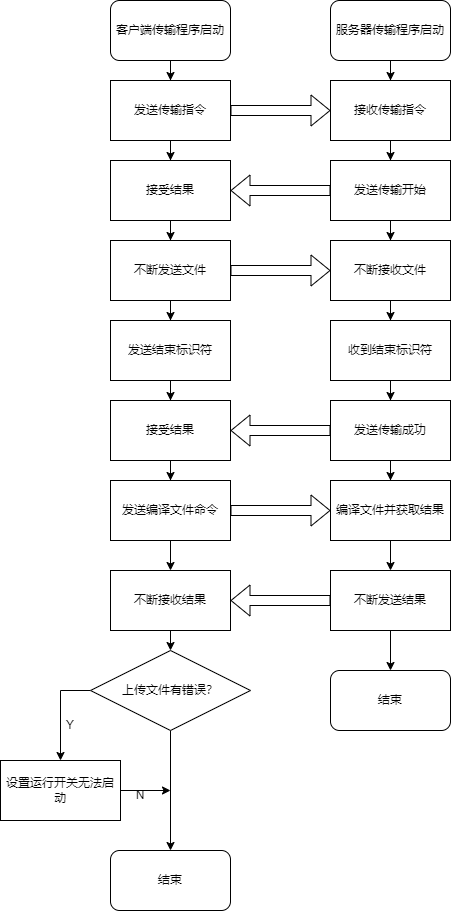

The diagram above was exported from draw.io. Its source (the exported page's mxGraphModel, read from the mxfile embedded in the PNG):
<mxGraphModel dx="2000" dy="1162" grid="1" gridSize="10" guides="1" tooltips="1" connect="1" arrows="1" fold="1" page="1" pageScale="1" pageWidth="827" pageHeight="1169" math="0" shadow="0">
  <root>
    <mxCell id="t3meQ12Llt5yXyIXwHAl-0" />
    <mxCell id="t3meQ12Llt5yXyIXwHAl-1" parent="t3meQ12Llt5yXyIXwHAl-0" />
    <mxCell id="69lVhIyz5we4egK9e2Pz-33" value="" style="edgeStyle=orthogonalEdgeStyle;rounded=0;orthogonalLoop=1;jettySize=auto;html=1;" parent="t3meQ12Llt5yXyIXwHAl-1" source="69lVhIyz5we4egK9e2Pz-0" target="69lVhIyz5we4egK9e2Pz-2" edge="1">
      <mxGeometry relative="1" as="geometry" />
    </mxCell>
    <mxCell id="69lVhIyz5we4egK9e2Pz-0" value="客户端传输程序启动" style="rounded=1;whiteSpace=wrap;html=1;" parent="t3meQ12Llt5yXyIXwHAl-1" vertex="1">
      <mxGeometry x="160" y="90" width="120" height="60" as="geometry" />
    </mxCell>
    <mxCell id="69lVhIyz5we4egK9e2Pz-34" style="edgeStyle=orthogonalEdgeStyle;rounded=0;orthogonalLoop=1;jettySize=auto;html=1;entryX=0.5;entryY=0;entryDx=0;entryDy=0;" parent="t3meQ12Llt5yXyIXwHAl-1" source="69lVhIyz5we4egK9e2Pz-1" target="69lVhIyz5we4egK9e2Pz-3" edge="1">
      <mxGeometry relative="1" as="geometry" />
    </mxCell>
    <mxCell id="69lVhIyz5we4egK9e2Pz-1" value="服务器传输程序启动" style="rounded=1;whiteSpace=wrap;html=1;" parent="t3meQ12Llt5yXyIXwHAl-1" vertex="1">
      <mxGeometry x="380" y="90" width="120" height="60" as="geometry" />
    </mxCell>
    <mxCell id="69lVhIyz5we4egK9e2Pz-26" style="edgeStyle=orthogonalEdgeStyle;rounded=0;orthogonalLoop=1;jettySize=auto;html=1;entryX=0.5;entryY=0;entryDx=0;entryDy=0;" parent="t3meQ12Llt5yXyIXwHAl-1" source="69lVhIyz5we4egK9e2Pz-2" target="69lVhIyz5we4egK9e2Pz-4" edge="1">
      <mxGeometry relative="1" as="geometry" />
    </mxCell>
    <mxCell id="69lVhIyz5we4egK9e2Pz-2" value="发送传输指令" style="rounded=0;whiteSpace=wrap;html=1;" parent="t3meQ12Llt5yXyIXwHAl-1" vertex="1">
      <mxGeometry x="160" y="170" width="120" height="60" as="geometry" />
    </mxCell>
    <mxCell id="69lVhIyz5we4egK9e2Pz-35" style="edgeStyle=orthogonalEdgeStyle;rounded=0;orthogonalLoop=1;jettySize=auto;html=1;entryX=0.5;entryY=0;entryDx=0;entryDy=0;" parent="t3meQ12Llt5yXyIXwHAl-1" source="69lVhIyz5we4egK9e2Pz-3" target="69lVhIyz5we4egK9e2Pz-5" edge="1">
      <mxGeometry relative="1" as="geometry" />
    </mxCell>
    <mxCell id="69lVhIyz5we4egK9e2Pz-3" value="接收传输指令" style="rounded=0;whiteSpace=wrap;html=1;" parent="t3meQ12Llt5yXyIXwHAl-1" vertex="1">
      <mxGeometry x="380" y="170" width="120" height="60" as="geometry" />
    </mxCell>
    <mxCell id="69lVhIyz5we4egK9e2Pz-27" style="edgeStyle=orthogonalEdgeStyle;rounded=0;orthogonalLoop=1;jettySize=auto;html=1;entryX=0.5;entryY=0;entryDx=0;entryDy=0;" parent="t3meQ12Llt5yXyIXwHAl-1" source="69lVhIyz5we4egK9e2Pz-4" target="69lVhIyz5we4egK9e2Pz-8" edge="1">
      <mxGeometry relative="1" as="geometry" />
    </mxCell>
    <mxCell id="69lVhIyz5we4egK9e2Pz-4" value="接受结果" style="rounded=0;whiteSpace=wrap;html=1;" parent="t3meQ12Llt5yXyIXwHAl-1" vertex="1">
      <mxGeometry x="160" y="250" width="120" height="60" as="geometry" />
    </mxCell>
    <mxCell id="69lVhIyz5we4egK9e2Pz-36" style="edgeStyle=orthogonalEdgeStyle;rounded=0;orthogonalLoop=1;jettySize=auto;html=1;entryX=0.5;entryY=0;entryDx=0;entryDy=0;" parent="t3meQ12Llt5yXyIXwHAl-1" source="69lVhIyz5we4egK9e2Pz-5" target="69lVhIyz5we4egK9e2Pz-9" edge="1">
      <mxGeometry relative="1" as="geometry" />
    </mxCell>
    <mxCell id="69lVhIyz5we4egK9e2Pz-5" value="发送传输开始" style="rounded=0;whiteSpace=wrap;html=1;" parent="t3meQ12Llt5yXyIXwHAl-1" vertex="1">
      <mxGeometry x="380" y="250" width="120" height="60" as="geometry" />
    </mxCell>
    <mxCell id="69lVhIyz5we4egK9e2Pz-6" value="" style="shape=flexArrow;endArrow=classic;html=1;rounded=0;exitX=0;exitY=0.5;exitDx=0;exitDy=0;entryX=1;entryY=0.5;entryDx=0;entryDy=0;" parent="t3meQ12Llt5yXyIXwHAl-1" source="69lVhIyz5we4egK9e2Pz-5" target="69lVhIyz5we4egK9e2Pz-4" edge="1">
      <mxGeometry width="50" height="50" relative="1" as="geometry">
        <mxPoint x="390" y="320" as="sourcePoint" />
        <mxPoint x="440" y="270" as="targetPoint" />
      </mxGeometry>
    </mxCell>
    <mxCell id="69lVhIyz5we4egK9e2Pz-7" value="" style="shape=flexArrow;endArrow=classic;html=1;rounded=0;exitX=1;exitY=0.5;exitDx=0;exitDy=0;entryX=0;entryY=0.5;entryDx=0;entryDy=0;" parent="t3meQ12Llt5yXyIXwHAl-1" source="69lVhIyz5we4egK9e2Pz-2" target="69lVhIyz5we4egK9e2Pz-3" edge="1">
      <mxGeometry width="50" height="50" relative="1" as="geometry">
        <mxPoint x="310" y="220" as="sourcePoint" />
        <mxPoint x="360" y="170" as="targetPoint" />
      </mxGeometry>
    </mxCell>
    <mxCell id="69lVhIyz5we4egK9e2Pz-28" style="edgeStyle=orthogonalEdgeStyle;rounded=0;orthogonalLoop=1;jettySize=auto;html=1;entryX=0.5;entryY=0;entryDx=0;entryDy=0;" parent="t3meQ12Llt5yXyIXwHAl-1" source="69lVhIyz5we4egK9e2Pz-8" target="69lVhIyz5we4egK9e2Pz-11" edge="1">
      <mxGeometry relative="1" as="geometry" />
    </mxCell>
    <mxCell id="69lVhIyz5we4egK9e2Pz-8" value="不断发送文件" style="rounded=0;whiteSpace=wrap;html=1;" parent="t3meQ12Llt5yXyIXwHAl-1" vertex="1">
      <mxGeometry x="160" y="330" width="120" height="60" as="geometry" />
    </mxCell>
    <mxCell id="69lVhIyz5we4egK9e2Pz-37" style="edgeStyle=orthogonalEdgeStyle;rounded=0;orthogonalLoop=1;jettySize=auto;html=1;entryX=0.5;entryY=0;entryDx=0;entryDy=0;" parent="t3meQ12Llt5yXyIXwHAl-1" source="69lVhIyz5we4egK9e2Pz-9" target="69lVhIyz5we4egK9e2Pz-12" edge="1">
      <mxGeometry relative="1" as="geometry" />
    </mxCell>
    <mxCell id="69lVhIyz5we4egK9e2Pz-9" value="不断接收文件" style="rounded=0;whiteSpace=wrap;html=1;" parent="t3meQ12Llt5yXyIXwHAl-1" vertex="1">
      <mxGeometry x="380" y="330" width="120" height="60" as="geometry" />
    </mxCell>
    <mxCell id="69lVhIyz5we4egK9e2Pz-29" style="edgeStyle=orthogonalEdgeStyle;rounded=0;orthogonalLoop=1;jettySize=auto;html=1;entryX=0.5;entryY=0;entryDx=0;entryDy=0;" parent="t3meQ12Llt5yXyIXwHAl-1" source="69lVhIyz5we4egK9e2Pz-11" target="69lVhIyz5we4egK9e2Pz-21" edge="1">
      <mxGeometry relative="1" as="geometry" />
    </mxCell>
    <mxCell id="69lVhIyz5we4egK9e2Pz-11" value="发送结束标识符" style="rounded=0;whiteSpace=wrap;html=1;" parent="t3meQ12Llt5yXyIXwHAl-1" vertex="1">
      <mxGeometry x="160" y="410" width="120" height="60" as="geometry" />
    </mxCell>
    <mxCell id="69lVhIyz5we4egK9e2Pz-38" style="edgeStyle=orthogonalEdgeStyle;rounded=0;orthogonalLoop=1;jettySize=auto;html=1;entryX=0.5;entryY=0;entryDx=0;entryDy=0;" parent="t3meQ12Llt5yXyIXwHAl-1" source="69lVhIyz5we4egK9e2Pz-12" target="69lVhIyz5we4egK9e2Pz-22" edge="1">
      <mxGeometry relative="1" as="geometry" />
    </mxCell>
    <mxCell id="69lVhIyz5we4egK9e2Pz-12" value="收到结束标识符" style="rounded=0;whiteSpace=wrap;html=1;" parent="t3meQ12Llt5yXyIXwHAl-1" vertex="1">
      <mxGeometry x="380" y="410" width="120" height="60" as="geometry" />
    </mxCell>
    <mxCell id="69lVhIyz5we4egK9e2Pz-32" style="edgeStyle=orthogonalEdgeStyle;rounded=0;orthogonalLoop=1;jettySize=auto;html=1;entryX=0.5;entryY=0;entryDx=0;entryDy=0;" parent="t3meQ12Llt5yXyIXwHAl-1" source="69lVhIyz5we4egK9e2Pz-15" target="mDIRhdw3PrxAKIWV32AA-1" edge="1">
      <mxGeometry relative="1" as="geometry">
        <mxPoint x="220" y="660" as="targetPoint" />
      </mxGeometry>
    </mxCell>
    <mxCell id="69lVhIyz5we4egK9e2Pz-15" value="发送编译文件命令" style="rounded=0;whiteSpace=wrap;html=1;" parent="t3meQ12Llt5yXyIXwHAl-1" vertex="1">
      <mxGeometry x="160" y="570" width="120" height="60" as="geometry" />
    </mxCell>
    <mxCell id="69lVhIyz5we4egK9e2Pz-24" style="edgeStyle=orthogonalEdgeStyle;rounded=0;orthogonalLoop=1;jettySize=auto;html=1;entryX=0.5;entryY=0;entryDx=0;entryDy=0;" parent="t3meQ12Llt5yXyIXwHAl-1" source="69lVhIyz5we4egK9e2Pz-16" target="mDIRhdw3PrxAKIWV32AA-4" edge="1">
      <mxGeometry relative="1" as="geometry">
        <mxPoint x="440" y="660" as="targetPoint" />
      </mxGeometry>
    </mxCell>
    <mxCell id="69lVhIyz5we4egK9e2Pz-16" value="编译文件并获取结果" style="rounded=0;whiteSpace=wrap;html=1;" parent="t3meQ12Llt5yXyIXwHAl-1" vertex="1">
      <mxGeometry x="380" y="570" width="120" height="60" as="geometry" />
    </mxCell>
    <mxCell id="69lVhIyz5we4egK9e2Pz-19" value="" style="shape=flexArrow;endArrow=classic;html=1;rounded=0;exitX=1;exitY=0.5;exitDx=0;exitDy=0;entryX=0;entryY=0.5;entryDx=0;entryDy=0;" parent="t3meQ12Llt5yXyIXwHAl-1" source="69lVhIyz5we4egK9e2Pz-8" target="69lVhIyz5we4egK9e2Pz-9" edge="1">
      <mxGeometry width="50" height="50" relative="1" as="geometry">
        <mxPoint x="390" y="410" as="sourcePoint" />
        <mxPoint x="440" y="360" as="targetPoint" />
      </mxGeometry>
    </mxCell>
    <mxCell id="69lVhIyz5we4egK9e2Pz-31" style="edgeStyle=orthogonalEdgeStyle;rounded=0;orthogonalLoop=1;jettySize=auto;html=1;entryX=0.5;entryY=0;entryDx=0;entryDy=0;" parent="t3meQ12Llt5yXyIXwHAl-1" source="69lVhIyz5we4egK9e2Pz-21" target="69lVhIyz5we4egK9e2Pz-15" edge="1">
      <mxGeometry relative="1" as="geometry" />
    </mxCell>
    <mxCell id="69lVhIyz5we4egK9e2Pz-21" value="接受结果" style="rounded=0;whiteSpace=wrap;html=1;" parent="t3meQ12Llt5yXyIXwHAl-1" vertex="1">
      <mxGeometry x="160" y="490" width="120" height="60" as="geometry" />
    </mxCell>
    <mxCell id="69lVhIyz5we4egK9e2Pz-39" style="edgeStyle=orthogonalEdgeStyle;rounded=0;orthogonalLoop=1;jettySize=auto;html=1;entryX=0.5;entryY=0;entryDx=0;entryDy=0;" parent="t3meQ12Llt5yXyIXwHAl-1" source="69lVhIyz5we4egK9e2Pz-22" target="69lVhIyz5we4egK9e2Pz-16" edge="1">
      <mxGeometry relative="1" as="geometry" />
    </mxCell>
    <mxCell id="69lVhIyz5we4egK9e2Pz-22" value="发送传输成功" style="rounded=0;whiteSpace=wrap;html=1;" parent="t3meQ12Llt5yXyIXwHAl-1" vertex="1">
      <mxGeometry x="380" y="490" width="120" height="60" as="geometry" />
    </mxCell>
    <mxCell id="69lVhIyz5we4egK9e2Pz-23" value="" style="shape=flexArrow;endArrow=classic;html=1;rounded=0;exitX=0;exitY=0.5;exitDx=0;exitDy=0;entryX=1;entryY=0.5;entryDx=0;entryDy=0;" parent="t3meQ12Llt5yXyIXwHAl-1" source="69lVhIyz5we4egK9e2Pz-22" target="69lVhIyz5we4egK9e2Pz-21" edge="1">
      <mxGeometry width="50" height="50" relative="1" as="geometry">
        <mxPoint x="390" y="560" as="sourcePoint" />
        <mxPoint x="440" y="510" as="targetPoint" />
      </mxGeometry>
    </mxCell>
    <mxCell id="mDIRhdw3PrxAKIWV32AA-7" style="edgeStyle=orthogonalEdgeStyle;curved=1;rounded=0;orthogonalLoop=1;jettySize=auto;html=1;entryX=0.5;entryY=0;entryDx=0;entryDy=0;" parent="t3meQ12Llt5yXyIXwHAl-1" source="mDIRhdw3PrxAKIWV32AA-1" target="mDIRhdw3PrxAKIWV32AA-6" edge="1">
      <mxGeometry relative="1" as="geometry" />
    </mxCell>
    <mxCell id="mDIRhdw3PrxAKIWV32AA-1" value="不断接收结果" style="rounded=0;whiteSpace=wrap;html=1;" parent="t3meQ12Llt5yXyIXwHAl-1" vertex="1">
      <mxGeometry x="160" y="660" width="120" height="60" as="geometry" />
    </mxCell>
    <mxCell id="mDIRhdw3PrxAKIWV32AA-2" value="结束" style="rounded=1;whiteSpace=wrap;html=1;" parent="t3meQ12Llt5yXyIXwHAl-1" vertex="1">
      <mxGeometry x="160" y="940" width="120" height="60" as="geometry" />
    </mxCell>
    <mxCell id="mDIRhdw3PrxAKIWV32AA-3" value="" style="shape=flexArrow;endArrow=classic;html=1;rounded=0;curved=1;exitX=1;exitY=0.5;exitDx=0;exitDy=0;entryX=0;entryY=0.5;entryDx=0;entryDy=0;" parent="t3meQ12Llt5yXyIXwHAl-1" source="69lVhIyz5we4egK9e2Pz-15" target="69lVhIyz5we4egK9e2Pz-16" edge="1">
      <mxGeometry width="50" height="50" relative="1" as="geometry">
        <mxPoint x="340" y="670" as="sourcePoint" />
        <mxPoint x="370" y="600" as="targetPoint" />
      </mxGeometry>
    </mxCell>
    <mxCell id="mDIRhdw3PrxAKIWV32AA-17" style="edgeStyle=orthogonalEdgeStyle;rounded=0;orthogonalLoop=1;jettySize=auto;html=1;entryX=0.5;entryY=0;entryDx=0;entryDy=0;" parent="t3meQ12Llt5yXyIXwHAl-1" source="mDIRhdw3PrxAKIWV32AA-4" target="mDIRhdw3PrxAKIWV32AA-16" edge="1">
      <mxGeometry relative="1" as="geometry" />
    </mxCell>
    <mxCell id="mDIRhdw3PrxAKIWV32AA-4" value="不断发送结果" style="rounded=0;whiteSpace=wrap;html=1;" parent="t3meQ12Llt5yXyIXwHAl-1" vertex="1">
      <mxGeometry x="380" y="660" width="120" height="60" as="geometry" />
    </mxCell>
    <mxCell id="mDIRhdw3PrxAKIWV32AA-5" value="" style="shape=flexArrow;endArrow=classic;html=1;rounded=0;curved=1;exitX=0;exitY=0.5;exitDx=0;exitDy=0;entryX=1;entryY=0.5;entryDx=0;entryDy=0;" parent="t3meQ12Llt5yXyIXwHAl-1" source="mDIRhdw3PrxAKIWV32AA-4" target="mDIRhdw3PrxAKIWV32AA-1" edge="1">
      <mxGeometry width="50" height="50" relative="1" as="geometry">
        <mxPoint x="290" y="670" as="sourcePoint" />
        <mxPoint x="340" y="620" as="targetPoint" />
      </mxGeometry>
    </mxCell>
    <mxCell id="mDIRhdw3PrxAKIWV32AA-8" style="edgeStyle=orthogonalEdgeStyle;curved=1;rounded=0;orthogonalLoop=1;jettySize=auto;html=1;" parent="t3meQ12Llt5yXyIXwHAl-1" source="mDIRhdw3PrxAKIWV32AA-6" target="mDIRhdw3PrxAKIWV32AA-2" edge="1">
      <mxGeometry relative="1" as="geometry" />
    </mxCell>
    <mxCell id="mDIRhdw3PrxAKIWV32AA-12" style="edgeStyle=orthogonalEdgeStyle;rounded=0;orthogonalLoop=1;jettySize=auto;html=1;" parent="t3meQ12Llt5yXyIXwHAl-1" source="mDIRhdw3PrxAKIWV32AA-6" target="mDIRhdw3PrxAKIWV32AA-9" edge="1">
      <mxGeometry relative="1" as="geometry">
        <Array as="points">
          <mxPoint x="110" y="780" />
        </Array>
      </mxGeometry>
    </mxCell>
    <mxCell id="mDIRhdw3PrxAKIWV32AA-6" value="上传文件有错误？" style="rhombus;whiteSpace=wrap;html=1;" parent="t3meQ12Llt5yXyIXwHAl-1" vertex="1">
      <mxGeometry x="140" y="740" width="160" height="80" as="geometry" />
    </mxCell>
    <mxCell id="mDIRhdw3PrxAKIWV32AA-13" style="edgeStyle=orthogonalEdgeStyle;rounded=0;orthogonalLoop=1;jettySize=auto;html=1;" parent="t3meQ12Llt5yXyIXwHAl-1" source="mDIRhdw3PrxAKIWV32AA-9" edge="1">
      <mxGeometry relative="1" as="geometry">
        <mxPoint x="220" y="880" as="targetPoint" />
      </mxGeometry>
    </mxCell>
    <mxCell id="mDIRhdw3PrxAKIWV32AA-9" value="设置运行开关无法启动" style="rounded=0;whiteSpace=wrap;html=1;" parent="t3meQ12Llt5yXyIXwHAl-1" vertex="1">
      <mxGeometry x="50" y="850" width="120" height="60" as="geometry" />
    </mxCell>
    <mxCell id="mDIRhdw3PrxAKIWV32AA-14" value="Y" style="text;html=1;strokeColor=none;fillColor=none;align=center;verticalAlign=middle;whiteSpace=wrap;rounded=0;" parent="t3meQ12Llt5yXyIXwHAl-1" vertex="1">
      <mxGeometry x="90" y="800" width="60" height="30" as="geometry" />
    </mxCell>
    <mxCell id="mDIRhdw3PrxAKIWV32AA-15" value="N" style="text;html=1;strokeColor=none;fillColor=none;align=center;verticalAlign=middle;whiteSpace=wrap;rounded=0;" parent="t3meQ12Llt5yXyIXwHAl-1" vertex="1">
      <mxGeometry x="160" y="870" width="60" height="30" as="geometry" />
    </mxCell>
    <mxCell id="mDIRhdw3PrxAKIWV32AA-16" value="结束" style="rounded=1;whiteSpace=wrap;html=1;" parent="t3meQ12Llt5yXyIXwHAl-1" vertex="1">
      <mxGeometry x="380" y="760" width="120" height="60" as="geometry" />
    </mxCell>
  </root>
</mxGraphModel>